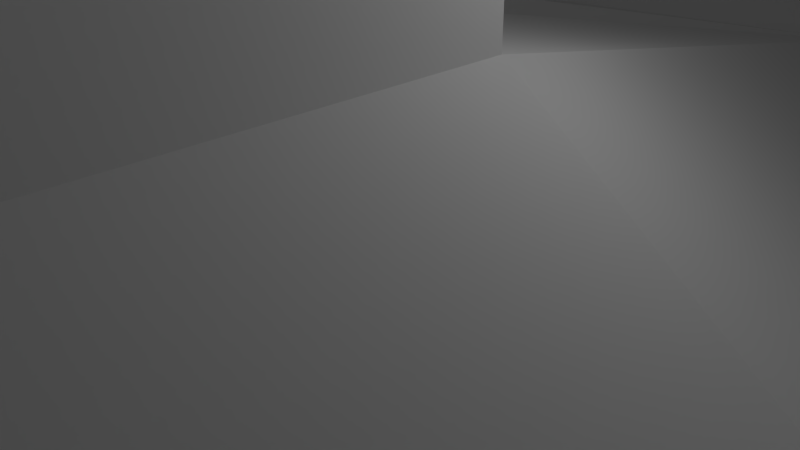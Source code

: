 # Source: FourPlayerStart.blend  (saved by Blender 2.70.0; exported with 4.5.12 LTS)
import bpy
from mathutils import Matrix  # noqa: F401  (used for matrix-valued properties, if any)

bpy.ops.wm.read_factory_settings(use_empty=True)
scene = bpy.context.scene
scene.name = 'Scene'

# ---- collections
col_collection_1 = bpy.data.collections.new('Collection 1'); scene.collection.children.link(col_collection_1)

# ---- materials (node trees are filled in below, after node groups)
mat_material = bpy.data.materials.new('Material')
mat_material.alpha_threshold = 0.0
mat_material.use_transparent_shadow = False
mat_material.roughness = 0.5
mat_material.line_color = (0.0, 0.0, 0.0, 1.0)

# ---- material node trees

# ---- world
world_world = bpy.data.worlds.new('World'); scene.world = world_world
world_world.color = (0.05088, 0.05088, 0.05088)
world_world.use_sun_shadow = False
world_world.sun_shadow_jitter_overblur = 0.0
world_world.cycles.sampling_method = 'MANUAL'
world_world.cycles.sample_map_resolution = 256

# ---- cameras
cam_camera = bpy.data.cameras.new('Camera')
cam_camera.clip_end = 100.0
cam_camera.lens = 35.0
cam_camera.sensor_width = 32.0
cam_camera.sensor_height = 18.0
cam_camera.ortho_scale = 7.314
cam_camera.dof.focus_distance = 0.0
cam_camera.dof.aperture_fstop = 128.0

# ---- lights
light_lamp = bpy.data.lights.new('Lamp', 'POINT')
light_lamp.transmission_factor = 0.0
light_lamp.cutoff_distance = 30.0
light_lamp.energy = 100.0
light_lamp.shadow_buffer_clip_start = 1.001
light_lamp.shadow_soft_size = 0.1
light_lamp.shadow_maximum_resolution = 0.006
light_lamp.use_absolute_resolution = True
light_lamp.cycles.use_multiple_importance_sampling = False

# ---- meshes
me_cube = bpy.data.meshes.new('Cube')
me_cube.from_pydata([(-6.0, 15.0, 0.0), (-6.0, 20.0, 0.0), (0.0, 20.0, 0.0), (0.0, 15.0, 0.0), (-6.0, 15.0, 3.0), (-6.0, 20.0, 3.0), (-4.0, 20.0, 3.0), (-4.0, 15.0, 3.0), (-6.0, 15.0, -1.0), (-6.0, 20.0, -1.0), (0.0, 20.0, -1.0), (0.0, 15.0, -1.0), (-23.0, 0.0, 0.0), (-17.0, 0.0, 0.0), (-23.0, 0.0, 3.0), (-21.0, 0.0, 3.0), (-23.0, 0.0, -1.0), (-17.0, 0.0, -1.0), (-10.0, 0.002439, 3.0), (-10.0, 0.002439, -1.0), (-13.0, 0.002439, 3.0), (-13.0, 0.002439, -1.0), (-6.0, 15.0, 7.0), (-6.0, 20.0, 7.0), (-4.0, 20.0, 7.0), (-4.0, 15.0, 7.0), (-23.0, 0.0, 7.0), (-21.0, 0.0, 7.0), (-10.0, 0.002439, 7.0), (-13.0, 0.002439, 7.0), (-23.0, -10.0, 0.0), (-17.0, -10.0, 0.0), (-23.0, -10.0, 3.0), (-21.0, -10.0, 3.0), (-23.0, -10.0, -1.0), (-17.0, -10.0, -1.0), (-10.0, -9.998, 3.0), (-10.0, -9.998, -1.0), (-13.0, -9.998, 3.0), (-13.0, -9.998, -1.0), (-23.0, -10.0, 7.0), (-21.0, -10.0, 7.0), (-10.0, -9.998, 7.0), (-13.0, -9.998, 7.0), (-6.0, 0.002439, 0.0), (-6.0, 0.002439, -1.0), (-6.0, -9.998, 0.0), (-6.0, -9.998, -1.0), (-2.0, 0.002439, 3.0), (-2.0, 0.002439, -1.0), (-2.0, -9.998, 3.0), (-2.0, -9.998, -1.0), (0.0, 0.002439, 3.0), (0.0, 0.002439, -1.0), (0.0, -9.998, 3.0), (0.0, -9.998, -1.0), (-2.0, 0.002439, 7.0), (-2.0, -9.998, 7.0), (0.0, 0.002439, 7.0), (0.0, -9.998, 7.0)], [], [(2, 3, 11, 10), (4, 14, 26, 22), (0, 4, 5, 1), (1, 5, 6, 2), (2, 6, 7, 3), (20, 18, 3), (8, 9, 10, 11), (1, 2, 10, 9), (0, 8, 16, 12), (0, 1, 9, 8), (20, 13, 31, 38), (17, 21, 39, 35), (8, 11, 17, 16), (27, 26, 40, 41), (3, 7, 15, 13), (4, 0, 12, 14), (28, 29, 43, 42), (17, 11, 19, 21), (26, 14, 32, 40), (11, 3, 18, 19), (3, 13, 20), (22, 25, 24, 23), (25, 22, 26, 27), (15, 7, 25, 27), (15, 27, 41, 33), (7, 6, 24, 25), (6, 5, 23, 24), (5, 4, 22, 23), (32, 30, 31, 33), (31, 30, 34, 35), (38, 36, 42, 43), (37, 36, 38, 39), (31, 35, 39, 38), (32, 33, 41, 40), (21, 19, 37, 39), (18, 36, 46, 44), (12, 16, 34, 30), (16, 17, 35, 34), (13, 15, 33, 31), (14, 12, 30, 32), (29, 20, 38, 43), (29, 28, 18, 20), (42, 36, 18, 28), (44, 46, 50, 48), (37, 19, 45, 47), (36, 37, 47, 46), (19, 18, 44, 45), (50, 54, 59, 57), (47, 45, 49, 51), (46, 47, 51, 50), (45, 44, 48, 49), (53, 52, 54, 55), (51, 49, 53, 55), (50, 51, 55, 54), (49, 48, 52, 53), (19, 45, 11), (44, 18, 3), (48, 44, 3), (45, 49, 11), (52, 48, 3), (49, 53, 11), (52, 3, 11, 53), (56, 57, 59, 58), (52, 48, 56, 58), (54, 52, 58, 59), (48, 50, 57, 56)])
me_cube.materials.append(mat_material)
me_cube.use_remesh_preserve_volume = False
me_cube.use_remesh_preserve_attributes = False
me_cube.use_mirror_vertex_groups = False
me_cube.update()

# ---- objects
ob_cube = bpy.data.objects.new('Cube', me_cube)
ob_lamp = bpy.data.objects.new('Lamp', light_lamp)
ob_camera = bpy.data.objects.new('Camera', cam_camera)

# ---- transforms, parenting, visibility, modifiers, constraints
ob_cube.location = (0.0, 0.0, 0.0)
ob_cube.lock_rotations_4d = False
ob_cube.empty_display_type = 'ARROWS'
ob_cube.lineart.crease_threshold = 0.0
_m = ob_cube.modifiers.new('Mirror', 'MIRROR')
_m.use_clip = True
ob_lamp.location = (4.076, 1.005, 5.904)
ob_lamp.rotation_euler = (0.6503, 0.05522, 1.866)
ob_lamp.lock_rotations_4d = False
ob_lamp.empty_display_type = 'ARROWS'
ob_lamp.color = (0.0, 0.0, 0.0, 0.0)
ob_lamp.lineart.crease_threshold = 0.0
ob_camera.location = (7.481, -6.508, 5.344)
ob_camera.rotation_euler = (1.109, 0.01082, 0.8149)
ob_camera.lock_rotations_4d = False
ob_camera.empty_display_type = 'ARROWS'
ob_camera.color = (0.0, 0.0, 0.0, 0.0)
ob_camera.display_type = 'WIRE'
ob_camera.lineart.crease_threshold = 0.0

# ---- collection membership
col_collection_1.objects.link(ob_cube)
col_collection_1.objects.link(ob_lamp)
col_collection_1.objects.link(ob_camera)

# ---- scene / render settings (as saved in the file)
scene.camera = ob_camera
scene.frame_start = 1; scene.frame_end = 250; scene.frame_set(1)
scene.render.engine = 'BLENDER_EEVEE_NEXT'
scene.render.resolution_percentage = 50
scene.render.dither_intensity = 0.0
scene.cycles.use_denoising = False
scene.cycles.samples = 10
scene.cycles.sampling_pattern = 'TABULATED_SOBOL'
scene.cycles.light_sampling_threshold = 0.0
scene.cycles.use_adaptive_sampling = False
scene.cycles.use_light_tree = False
scene.cycles.blur_glossy = 0.0
scene.cycles.volume_bounces = 1
scene.cycles.pixel_filter_type = 'GAUSSIAN'
scene.cycles.sample_clamp_indirect = 0.0
scene.view_settings.view_transform = 'Standard'
bpy.context.view_layer.update()
